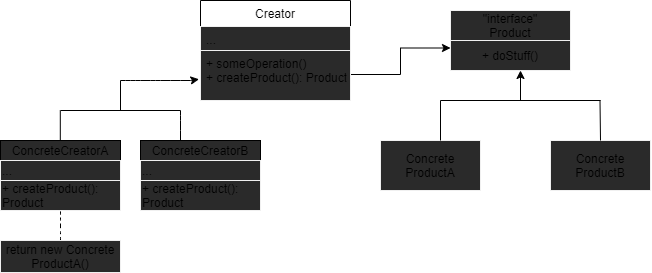

The diagram above was exported from draw.io. Its source (the exported page's mxGraphModel, read from the mxfile embedded in the PNG):
<mxGraphModel dx="560" dy="473" grid="1" gridSize="10" guides="1" tooltips="1" connect="1" arrows="1" fold="1" page="1" pageScale="1" pageWidth="827" pageHeight="1169" math="0" shadow="0">
  <root>
    <mxCell id="0" />
    <mxCell id="1" parent="0" />
    <mxCell id="21" style="edgeStyle=orthogonalEdgeStyle;rounded=0;orthogonalLoop=1;jettySize=auto;html=1;exitX=1;exitY=1;exitDx=0;exitDy=0;entryX=0;entryY=0.25;entryDx=0;entryDy=0;" edge="1" parent="1" source="7" target="20">
      <mxGeometry relative="1" as="geometry" />
    </mxCell>
    <mxCell id="7" value="Creator" style="swimlane;fontStyle=0;childLayout=stackLayout;horizontal=1;startSize=26;horizontalStack=0;resizeParent=1;resizeParentMax=0;resizeLast=0;collapsible=1;marginBottom=0;" vertex="1" parent="1">
      <mxGeometry x="280" y="70" width="150" height="54" as="geometry" />
    </mxCell>
    <mxCell id="9" value="..." style="text;align=left;verticalAlign=top;spacingLeft=4;spacingRight=4;overflow=hidden;rotatable=0;points=[[0,0.5],[1,0.5]];portConstraint=eastwest;fillColor=#2a2a2a;strokeColor=#f0f0f0;" vertex="1" parent="7">
      <mxGeometry y="26" width="150" height="28" as="geometry" />
    </mxCell>
    <mxCell id="11" value="+ someOperation()&#10;+ createProduct(): Product" style="text;align=left;verticalAlign=top;spacingLeft=4;spacingRight=4;overflow=hidden;rotatable=0;points=[[0,0.5],[1,0.5]];portConstraint=eastwest;fillColor=#2a2a2a;strokeColor=#f0f0f0;" vertex="1" parent="1">
      <mxGeometry x="280" y="120" width="150" height="50" as="geometry" />
    </mxCell>
    <mxCell id="19" value="&quot;interface&quot;&lt;br&gt;Product" style="rounded=0;whiteSpace=wrap;html=1;strokeColor=#f0f0f0;fillColor=#2a2a2a;" vertex="1" parent="1">
      <mxGeometry x="530" y="80" width="120" height="30" as="geometry" />
    </mxCell>
    <mxCell id="20" value="+ doStuff()" style="rounded=0;whiteSpace=wrap;html=1;strokeColor=#f0f0f0;fillColor=#2a2a2a;" vertex="1" parent="1">
      <mxGeometry x="530" y="110" width="120" height="30" as="geometry" />
    </mxCell>
    <mxCell id="22" value="Concrete&lt;br&gt;ProductA" style="rounded=0;whiteSpace=wrap;html=1;strokeColor=#f0f0f0;fillColor=#2a2a2a;" vertex="1" parent="1">
      <mxGeometry x="460" y="210" width="100" height="50" as="geometry" />
    </mxCell>
    <mxCell id="23" value="Concrete&lt;br&gt;ProductB" style="rounded=0;whiteSpace=wrap;html=1;strokeColor=#f0f0f0;fillColor=#2a2a2a;" vertex="1" parent="1">
      <mxGeometry x="630" y="210" width="100" height="50" as="geometry" />
    </mxCell>
    <mxCell id="24" value="" style="endArrow=none;html=1;" edge="1" parent="1">
      <mxGeometry width="50" height="50" relative="1" as="geometry">
        <mxPoint x="520" y="170" as="sourcePoint" />
        <mxPoint x="680" y="170" as="targetPoint" />
      </mxGeometry>
    </mxCell>
    <mxCell id="25" value="" style="endArrow=none;html=1;" edge="1" parent="1">
      <mxGeometry width="50" height="50" relative="1" as="geometry">
        <mxPoint x="520" y="210" as="sourcePoint" />
        <mxPoint x="520" y="170" as="targetPoint" />
      </mxGeometry>
    </mxCell>
    <mxCell id="28" value="" style="endArrow=none;html=1;" edge="1" parent="1">
      <mxGeometry width="50" height="50" relative="1" as="geometry">
        <mxPoint x="680" y="210" as="sourcePoint" />
        <mxPoint x="679.5" y="170" as="targetPoint" />
      </mxGeometry>
    </mxCell>
    <mxCell id="29" value="" style="endArrow=classic;html=1;" edge="1" parent="1">
      <mxGeometry width="50" height="50" relative="1" as="geometry">
        <mxPoint x="600" y="170" as="sourcePoint" />
        <mxPoint x="600" y="140" as="targetPoint" />
      </mxGeometry>
    </mxCell>
    <mxCell id="31" value="ConcreteCreatorA&lt;br&gt;" style="rounded=0;whiteSpace=wrap;html=1;fillColor=#2a2a2a;" vertex="1" parent="1">
      <mxGeometry x="80" y="210" width="120" height="20" as="geometry" />
    </mxCell>
    <mxCell id="32" value="" style="endArrow=none;html=1;" edge="1" parent="1">
      <mxGeometry width="50" height="50" relative="1" as="geometry">
        <mxPoint x="140" y="180" as="sourcePoint" />
        <mxPoint x="260" y="180" as="targetPoint" />
      </mxGeometry>
    </mxCell>
    <mxCell id="33" value="" style="endArrow=none;html=1;" edge="1" parent="1">
      <mxGeometry width="50" height="50" relative="1" as="geometry">
        <mxPoint x="260" y="210" as="sourcePoint" />
        <mxPoint x="260" y="180" as="targetPoint" />
        <Array as="points">
          <mxPoint x="260" y="190" />
        </Array>
      </mxGeometry>
    </mxCell>
    <mxCell id="34" value="" style="endArrow=none;html=1;" edge="1" parent="1">
      <mxGeometry width="50" height="50" relative="1" as="geometry">
        <mxPoint x="139.8" y="210" as="sourcePoint" />
        <mxPoint x="139.8" y="180" as="targetPoint" />
      </mxGeometry>
    </mxCell>
    <mxCell id="37" value="" style="endArrow=classic;html=1;entryX=-0.01;entryY=0.575;entryDx=0;entryDy=0;entryPerimeter=0;" edge="1" parent="1" target="11">
      <mxGeometry width="50" height="50" relative="1" as="geometry">
        <mxPoint x="200" y="150" as="sourcePoint" />
        <mxPoint x="270" y="140" as="targetPoint" />
        <Array as="points">
          <mxPoint x="210" y="150" />
          <mxPoint x="220" y="150" />
          <mxPoint x="240" y="150" />
          <mxPoint x="270" y="150" />
        </Array>
      </mxGeometry>
    </mxCell>
    <mxCell id="38" value="" style="endArrow=none;html=1;" edge="1" parent="1">
      <mxGeometry width="50" height="50" relative="1" as="geometry">
        <mxPoint x="200" y="180" as="sourcePoint" />
        <mxPoint x="200" y="150" as="targetPoint" />
      </mxGeometry>
    </mxCell>
    <mxCell id="52" style="edgeStyle=orthogonalEdgeStyle;rounded=0;orthogonalLoop=1;jettySize=auto;html=1;entryX=0.5;entryY=1;entryDx=0;entryDy=0;dashed=1;strokeColor=none;endArrow=none;endFill=0;" edge="1" parent="1" source="41" target="47">
      <mxGeometry relative="1" as="geometry" />
    </mxCell>
    <mxCell id="53" style="edgeStyle=orthogonalEdgeStyle;orthogonalLoop=1;jettySize=auto;html=1;dashed=1;curved=1;shape=link;strokeColor=none;" edge="1" parent="1" source="41">
      <mxGeometry relative="1" as="geometry">
        <mxPoint x="140" y="280" as="targetPoint" />
      </mxGeometry>
    </mxCell>
    <mxCell id="54" style="edgeStyle=orthogonalEdgeStyle;curved=1;orthogonalLoop=1;jettySize=auto;html=1;entryX=0.5;entryY=1;entryDx=0;entryDy=0;dashed=1;endArrow=none;endFill=0;" edge="1" parent="1" source="41" target="47">
      <mxGeometry relative="1" as="geometry" />
    </mxCell>
    <mxCell id="41" value="&lt;font style=&quot;font-size: 12px&quot;&gt;return new Concrete ProductA()&lt;/font&gt;" style="rounded=0;whiteSpace=wrap;html=1;strokeColor=#f0f0f0;fillColor=#2a2a2a;" vertex="1" parent="1">
      <mxGeometry x="80" y="310" width="120" height="32" as="geometry" />
    </mxCell>
    <mxCell id="44" value="" style="endArrow=none;dashed=1;html=1;dashPattern=1 3;strokeWidth=2;startArrow=none;" edge="1" parent="1" source="45" target="31">
      <mxGeometry width="50" height="50" relative="1" as="geometry">
        <mxPoint x="140" y="290" as="sourcePoint" />
        <mxPoint x="190" y="240" as="targetPoint" />
      </mxGeometry>
    </mxCell>
    <mxCell id="45" value="..." style="rounded=0;whiteSpace=wrap;html=1;strokeColor=#f0f0f0;fillColor=#2a2a2a;align=left;" vertex="1" parent="1">
      <mxGeometry x="80" y="230" width="120" height="20" as="geometry" />
    </mxCell>
    <mxCell id="47" value="+ createProduct(): Product" style="rounded=0;whiteSpace=wrap;html=1;strokeColor=#f0f0f0;fillColor=#2a2a2a;align=left;" vertex="1" parent="1">
      <mxGeometry x="80" y="250" width="120" height="30" as="geometry" />
    </mxCell>
    <mxCell id="55" value="ConcreteCreatorB" style="rounded=0;whiteSpace=wrap;html=1;fillColor=#2a2a2a;" vertex="1" parent="1">
      <mxGeometry x="220" y="210" width="120" height="20" as="geometry" />
    </mxCell>
    <mxCell id="56" value="..." style="rounded=0;whiteSpace=wrap;html=1;strokeColor=#f0f0f0;fillColor=#2a2a2a;align=left;" vertex="1" parent="1">
      <mxGeometry x="220" y="230" width="120" height="20" as="geometry" />
    </mxCell>
    <mxCell id="57" value="+ createProduct(): Product" style="rounded=0;whiteSpace=wrap;html=1;strokeColor=#f0f0f0;fillColor=#2a2a2a;align=left;" vertex="1" parent="1">
      <mxGeometry x="220" y="250" width="120" height="30" as="geometry" />
    </mxCell>
  </root>
</mxGraphModel>